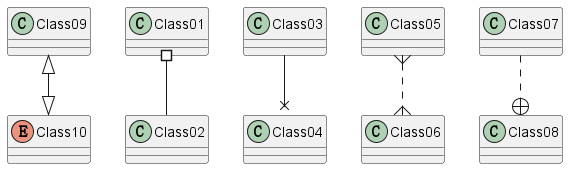

The diagram above was rendered by PlantUML. Its source (embedded in the PNG):
@startuml
enum Class10
Class01 #-- Class02
Class03 --x Class04
Class05 }..{ Class06
Class07 ..+ Class08
Class09 ^--|> Class10
@enduml